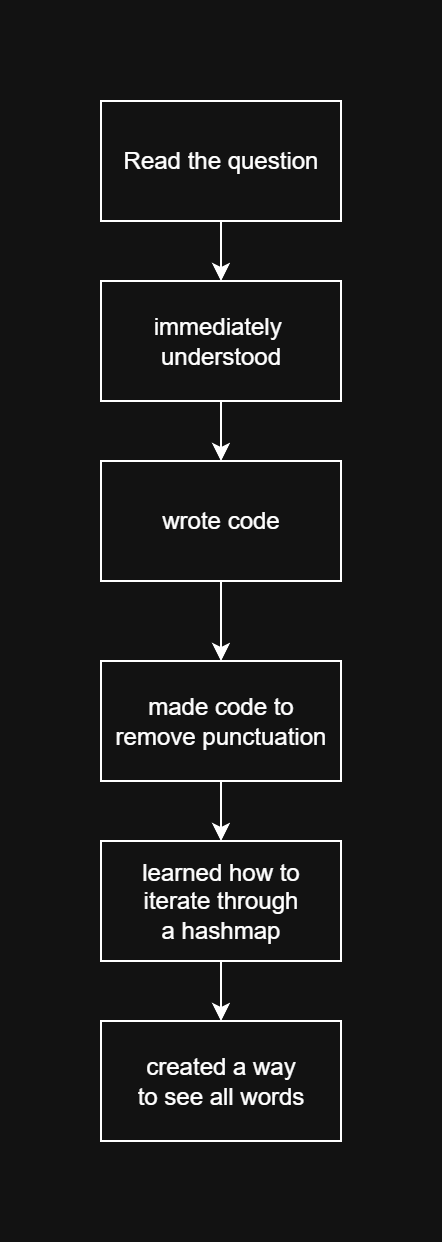

The diagram above was exported from draw.io. Its source (the exported page's mxGraphModel, read from the mxfile embedded in the PNG):
<mxGraphModel dx="872" dy="668" grid="1" gridSize="10" guides="1" tooltips="1" connect="1" arrows="1" fold="1" page="1" pageScale="1" pageWidth="850" pageHeight="1100" math="0" shadow="0">
  <root>
    <mxCell id="0" />
    <mxCell id="1" parent="0" />
    <mxCell id="K0s_FNAEAg_kgB0jsf-3-4" value="" style="edgeStyle=orthogonalEdgeStyle;rounded=0;orthogonalLoop=1;jettySize=auto;html=1;" edge="1" parent="1" source="K0s_FNAEAg_kgB0jsf-3-1" target="K0s_FNAEAg_kgB0jsf-3-2">
      <mxGeometry relative="1" as="geometry" />
    </mxCell>
    <mxCell id="K0s_FNAEAg_kgB0jsf-3-1" value="Read the question" style="rounded=0;whiteSpace=wrap;html=1;" vertex="1" parent="1">
      <mxGeometry x="300" y="170" width="120" height="60" as="geometry" />
    </mxCell>
    <mxCell id="K0s_FNAEAg_kgB0jsf-3-8" value="" style="edgeStyle=orthogonalEdgeStyle;rounded=0;orthogonalLoop=1;jettySize=auto;html=1;" edge="1" parent="1" source="K0s_FNAEAg_kgB0jsf-3-2" target="K0s_FNAEAg_kgB0jsf-3-5">
      <mxGeometry relative="1" as="geometry" />
    </mxCell>
    <mxCell id="K0s_FNAEAg_kgB0jsf-3-2" value="immediately&amp;nbsp;&lt;br&gt;&lt;div&gt;understood&lt;/div&gt;" style="rounded=0;whiteSpace=wrap;html=1;" vertex="1" parent="1">
      <mxGeometry x="300" y="260" width="120" height="60" as="geometry" />
    </mxCell>
    <mxCell id="K0s_FNAEAg_kgB0jsf-3-9" value="" style="edgeStyle=orthogonalEdgeStyle;rounded=0;orthogonalLoop=1;jettySize=auto;html=1;" edge="1" parent="1" source="K0s_FNAEAg_kgB0jsf-3-5" target="K0s_FNAEAg_kgB0jsf-3-7">
      <mxGeometry relative="1" as="geometry" />
    </mxCell>
    <mxCell id="K0s_FNAEAg_kgB0jsf-3-5" value="wrote code" style="rounded=0;whiteSpace=wrap;html=1;" vertex="1" parent="1">
      <mxGeometry x="300" y="350" width="120" height="60" as="geometry" />
    </mxCell>
    <mxCell id="K0s_FNAEAg_kgB0jsf-3-11" value="" style="edgeStyle=orthogonalEdgeStyle;rounded=0;orthogonalLoop=1;jettySize=auto;html=1;" edge="1" parent="1" source="K0s_FNAEAg_kgB0jsf-3-7" target="K0s_FNAEAg_kgB0jsf-3-10">
      <mxGeometry relative="1" as="geometry" />
    </mxCell>
    <mxCell id="K0s_FNAEAg_kgB0jsf-3-7" value="made code to&lt;div&gt;remove punctuation&lt;/div&gt;" style="rounded=0;whiteSpace=wrap;html=1;" vertex="1" parent="1">
      <mxGeometry x="300" y="450" width="120" height="60" as="geometry" />
    </mxCell>
    <mxCell id="K0s_FNAEAg_kgB0jsf-3-13" value="" style="edgeStyle=orthogonalEdgeStyle;rounded=0;orthogonalLoop=1;jettySize=auto;html=1;" edge="1" parent="1" source="K0s_FNAEAg_kgB0jsf-3-10" target="K0s_FNAEAg_kgB0jsf-3-12">
      <mxGeometry relative="1" as="geometry" />
    </mxCell>
    <mxCell id="K0s_FNAEAg_kgB0jsf-3-10" value="learned how to&lt;div&gt;iterate through&lt;/div&gt;&lt;div&gt;a hashmap&lt;/div&gt;" style="rounded=0;whiteSpace=wrap;html=1;" vertex="1" parent="1">
      <mxGeometry x="300" y="540" width="120" height="60" as="geometry" />
    </mxCell>
    <mxCell id="K0s_FNAEAg_kgB0jsf-3-12" value="created a way&lt;div&gt;to see all words&lt;/div&gt;" style="rounded=0;whiteSpace=wrap;html=1;" vertex="1" parent="1">
      <mxGeometry x="300" y="630" width="120" height="60" as="geometry" />
    </mxCell>
  </root>
</mxGraphModel>